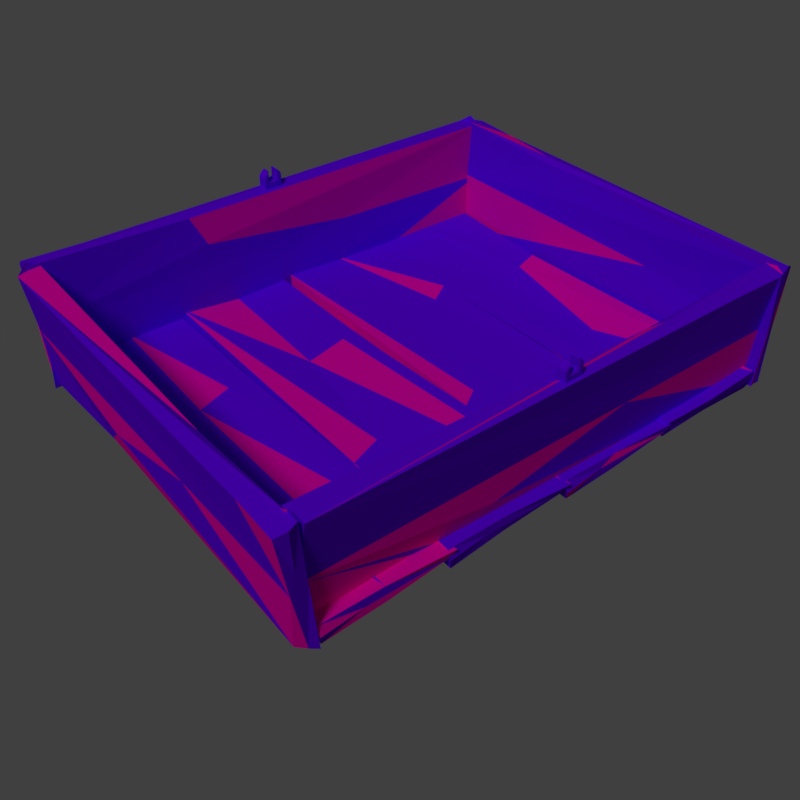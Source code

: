 # Source: boat.blend  (saved by Blender 2.79.0; exported with 4.5.12 LTS)
import bpy
from mathutils import Matrix  # noqa: F401  (used for matrix-valued properties, if any)

bpy.ops.wm.read_factory_settings(use_empty=True)
scene = bpy.context.scene
scene.name = 'Scene'

# ---- collections
col_collection_1 = bpy.data.collections.new('Collection 1'); scene.collection.children.link(col_collection_1)

# ---- materials (node trees are filled in below, after node groups)
mat_material_003 = bpy.data.materials.new('Material.003')
mat_material_003.alpha_threshold = 0.0
mat_material_003.use_transparent_shadow = False
mat_material_003.diffuse_color = (0.1441, 0.0, 1.0, 1.0)
mat_material_003.roughness = 0.5
mat_material_000 = bpy.data.materials.new('Material.000')
mat_material_000.alpha_threshold = 0.0
mat_material_000.use_transparent_shadow = False
mat_material_000.diffuse_color = (1.0, 0.0, 0.491, 1.0)
mat_material_000.roughness = 0.5
mat_ac1 = bpy.data.materials.new('ac1')
mat_ac1.alpha_threshold = 0.0
mat_ac1.use_transparent_shadow = False
mat_ac1.diffuse_color = (0.281, 0.08969, 0.03026, 1.0)
mat_ac1.roughness = 0.5
mat_ac1.specular_intensity = 0.2188
mat_ac2 = bpy.data.materials.new('ac2')
mat_ac2.alpha_threshold = 0.0
mat_ac2.use_transparent_shadow = False
mat_ac2.diffuse_color = (0.04696, 0.04696, 0.04696, 1.0)
mat_ac2.roughness = 0.5
mat_ac2.specular_intensity = 0.01042

# ---- material node trees

# ---- world
world_world = bpy.data.worlds.new('World'); scene.world = world_world
world_world.color = (0.05088, 0.05088, 0.05088)
world_world.use_sun_shadow = False
world_world.sun_shadow_jitter_overblur = 0.0
world_world.cycles.sampling_method = 'MANUAL'

# ---- cameras
cam_camera_002 = bpy.data.cameras.new('Camera.002')
cam_camera_002.clip_end = 100.0
cam_camera_002.lens = 35.0
cam_camera_002.sensor_width = 26.34
cam_camera_002.sensor_height = 18.0
cam_camera_002.ortho_scale = 7.314
cam_camera_002.dof.focus_distance = 0.0
cam_camera_002.dof.aperture_fstop = 128.0

# ---- lights
light_lamp = bpy.data.lights.new('Lamp', 'SUN')
light_lamp.transmission_factor = 0.0
light_lamp.cutoff_distance = 30.0
light_lamp.angle = 0.1993
light_lamp.energy = 1.0
light_lamp.shadow_buffer_clip_start = 1.001
light_lamp.shadow_soft_size = 0.1
light_lamp.shadow_cascade_max_distance = 1000.0

# ---- meshes
me_cube_001 = bpy.data.meshes.new('Cube.001')
me_cube_001.from_pydata([(0.008366, -0.9875, -0.03279), (0.01735, -1.012, 0.04258), (0.02589, 0.9617, -0.04606), (-0.01889, 1.014, 0.03319), (0.5722, -0.9707, -0.05421), (0.5717, -1.007, 0.06333), (0.5777, 0.9927, -0.06655), (0.5923, 0.9908, 0.03741), (0.003926, -0.9869, 0.002528), (0.00632, 0.9962, -0.004891), (0.3003, 0.9864, -0.03928), (0.3036, 0.9906, 0.03643), (0.5923, 1.007, -0.008295), (0.6133, -0.9977, 0.00501), (0.2806, -0.9786, -0.03204), (0.2838, -1.012, 0.03489), (0.3833, -0.9977, -1.065e-05), (0.3947, 0.9917, -0.004003), (0.2886, 0.2873, -0.0334), (0.4162, 0.3417, -0.03723), (0.5696, 0.3861, 0.03192), (0.4114, 0.3276, 0.03369), (0.09848, -0.2798, -0.03944), (0.5803, 0.7602, -0.05383), (0.3078, -0.3077, 0.028), (0.004719, -0.4281, -0.01484), (0.03136, -0.4051, -0.02313), (0.5812, 0.4343, 0.009095), (0.0106, -0.4168, 0.01231), (0.08884, -0.3546, 0.03415), (0.01171, -0.4217, 0.03543), (-0.5965, -0.9929, -0.03452), (-0.581, -1.002, 0.0348), (-0.5737, 0.9713, -0.04109), (-0.615, 1.006, 0.03141), (-0.02161, -0.9716, -0.04903), (-0.0227, -1.005, 0.05692), (-0.02358, 0.9907, -0.0626), (-0.00731, 0.9866, 0.03483), (-0.5976, -0.9852, -0.00269), (-0.588, 1.0, 0.0007693), (-0.3019, 0.9952, -0.0381), (-0.294, 0.987, 0.03053), (-0.001212, 1.012, -0.00688), (0.01824, -1.001, 0.009014), (-0.3147, -0.9829, -0.02606), (-0.3217, -1.004, 0.04064), (-0.2208, -0.9941, 0.008903), (-0.2088, 0.9935, -0.003006), (-0.3008, 0.2849, -0.03248), (-0.1198, 0.341, -0.03615), (-0.02419, 0.3847, 0.0371), (-0.1212, 0.3209, 0.03507), (-0.4457, -0.2815, -0.04334), (-0.02184, 0.7695, -0.05128), (-0.2992, -0.3065, 0.0323), (-0.5908, -0.4287, -0.01613), (-0.5569, -0.4034, -0.02303), (-0.01009, 0.4372, 0.004182), (-0.5834, -0.4192, 0.004901), (-0.4707, -0.3576, 0.03213), (-0.5753, -0.4185, 0.04226), (0.5828, -0.9883, -0.03365), (0.5911, -1.003, 0.04124), (0.5968, 0.9664, -0.04424), (0.5612, 1.008, 0.034), (1.153, -0.9746, -0.0507), (1.152, -1.004, 0.05796), (1.157, 0.9916, -0.06058), (1.169, 0.9901, 0.03731), (0.5781, -0.9852, -0.002692), (0.5821, 0.9947, -0.004159), (0.8736, 0.9953, -0.0381), (0.8785, 0.9908, 0.0375), (1.168, 1.007, -0.008119), (1.188, -0.9966, 0.00492), (0.8577, -0.9821, -0.03), (0.8588, -1.007, 0.04094), (0.9585, -0.9919, 0.003958), (0.9668, 0.9934, -0.005229), (0.8685, 0.2855, -0.03528), (0.9959, 0.3462, -0.03816), (1.142, 0.3827, 0.03069), (0.9934, 0.3254, 0.04052), (0.724, -0.2809, -0.04238), (1.154, 0.7608, -0.05065), (0.877, -0.3004, 0.0265), (0.5846, -0.4274, -0.01606), (0.6233, -0.4051, -0.02371), (1.162, 0.437, 0.0043), (0.5938, -0.4163, 0.0097), (0.7051, -0.3526, 0.03524), (0.5945, -0.4214, 0.03528), (1.238, -0.9883, -0.04464), (1.164, -1.003, -0.03104), (1.25, 0.9664, -0.03138), (1.169, 1.008, -0.06132), (1.296, -0.9746, 0.5228), (1.187, -1.004, 0.53), (1.306, 0.9916, 0.5263), (1.209, 0.9901, 0.5449), (1.207, -0.9852, -0.04717), (1.209, 0.9947, -0.04327), (1.263, 0.9953, 0.2452), (1.188, 0.9908, 0.2554), (1.254, 1.007, 0.541), (1.243, -0.9966, 0.5616), (1.254, -0.9821, 0.2299), (1.183, -1.007, 0.236), (1.227, -0.9919, 0.3328), (1.237, 0.9934, 0.3404), (1.26, 0.2855, 0.2402), (1.272, 0.3462, 0.3671), (1.214, 0.3827, 0.5181), (1.193, 0.3254, 0.3702), (1.257, -0.2809, 0.09563), (1.296, 0.7608, 0.5235), (1.199, -0.3004, 0.2531), (1.221, -0.4274, -0.04161), (1.231, -0.4051, -0.00349), (1.241, 0.437, 0.5362), (1.196, -0.4163, -0.03063), (1.178, -0.3526, 0.08229), (1.17, -0.4214, -0.02807), (-0.5931, 0.9883, -0.03365), (-0.6013, 1.003, 0.04124), (-0.6071, -0.9664, -0.04424), (-0.5715, -1.008, 0.034), (-1.163, 0.9746, -0.0507), (-1.163, 1.004, 0.05796), (-1.167, -0.9916, -0.06058), (-1.179, -0.9901, 0.03731), (-0.5883, 0.9852, -0.002692), (-0.5923, -0.9947, -0.004159), (-0.8839, -0.9953, -0.0381), (-0.8888, -0.9908, 0.0375), (-1.178, -1.007, -0.008119), (-1.198, 0.9966, 0.00492), (-0.868, 0.9821, -0.03), (-0.8691, 1.007, 0.04094), (-0.9688, 0.9919, 0.003958), (-0.977, -0.9934, -0.005229), (-0.8788, -0.2855, -0.03528), (-1.006, -0.3462, -0.03816), (-1.153, -0.3827, 0.03069), (-1.004, -0.3254, 0.04052), (-0.7343, 0.2809, -0.04238), (-1.164, -0.7608, -0.05065), (-0.8873, 0.3004, 0.0265), (-0.5948, 0.4274, -0.01606), (-0.6336, 0.4051, -0.02371), (-1.173, -0.437, 0.0043), (-0.604, 0.4163, 0.0097), (-0.7154, 0.3526, 0.03524), (-0.6048, 0.4214, 0.03528), (-1.248, 0.9883, -0.04464), (-1.174, 1.003, -0.03104), (-1.26, -0.9664, -0.03138), (-1.179, -1.008, -0.06132), (-1.306, 0.9746, 0.5228), (-1.197, 1.004, 0.53), (-1.316, -0.9916, 0.5263), (-1.219, -0.9901, 0.5449), (-1.217, 0.9852, -0.04717), (-1.219, -0.9947, -0.04327), (-1.273, -0.9953, 0.2452), (-1.198, -0.9908, 0.2554), (-1.265, -1.007, 0.541), (-1.253, 0.9966, 0.5616), (-1.264, 0.9821, 0.2299), (-1.194, 1.007, 0.236), (-1.238, 0.9919, 0.3328), (-1.247, -0.9934, 0.3404), (-1.27, -0.2855, 0.2402), (-1.282, -0.3462, 0.3671), (-1.224, -0.3827, 0.5181), (-1.204, -0.3254, 0.3702), (-1.267, 0.2809, 0.09563), (-1.306, -0.7608, 0.5235), (-1.209, 0.3004, 0.2531), (-1.231, 0.4274, -0.04161), (-1.241, 0.4051, -0.00349), (-1.252, -0.437, 0.5362), (-1.206, 0.4163, -0.03063), (-1.188, 0.3526, 0.08229), (-1.18, 0.4214, -0.02807), (1.204, 0.9347, -0.04464), (1.222, 0.8606, -0.03104), (-1.188, 0.9463, -0.03138), (-1.239, 0.8657, -0.06132), (1.187, 0.9923, 0.5228), (1.223, 0.8839, 0.53), (-1.219, 1.002, 0.5263), (-1.217, 0.9057, 0.5449), (1.2, 0.9035, -0.04717), (-1.223, 0.9053, -0.04327), (-1.223, 0.9599, 0.2452), (-1.218, 0.8848, 0.2554), (-1.238, 0.9509, 0.541), (1.214, 0.9393, 0.5616), (1.196, 0.9507, 0.2299), (1.226, 0.88, 0.236), (1.208, 0.924, 0.3328), (-1.221, 0.9337, 0.3404), (-0.3548, 0.9567, 0.2402), (-0.4291, 0.9686, 0.3671), (-0.4738, 0.9104, 0.5181), (-0.4036, 0.89, 0.3702), (0.338, 0.9535, 0.09563), (-0.9364, 0.9923, 0.5235), (0.362, 0.8957, 0.2531), (0.5173, 0.9173, -0.04161), (0.49, 0.9277, -0.00349), (-0.5402, 0.9381, 0.5362), (0.5037, 0.8923, -0.03063), (0.4258, 0.8747, 0.08229), (0.51, 0.8668, -0.02807), (-1.245, -1.018, -0.04464), (-1.263, -0.9438, -0.03104), (1.208, -1.029, -0.03138), (1.26, -0.9489, -0.06132), (-1.227, -1.075, 0.5228), (-1.264, -0.9671, 0.53), (1.239, -1.086, 0.5263), (1.238, -0.9888, 0.5449), (-1.241, -0.9867, -0.04717), (1.243, -0.9884, -0.04327), (1.244, -1.043, 0.2452), (1.239, -0.968, 0.2554), (1.259, -1.034, 0.541), (-1.255, -1.022, 0.5616), (-1.237, -1.034, 0.2299), (-1.268, -0.9632, 0.236), (-1.249, -1.007, 0.3328), (1.242, -1.017, 0.3404), (0.3535, -1.04, 0.2402), (0.4297, -1.052, 0.3671), (0.4755, -0.9935, 0.5181), (0.4036, -0.9731, 0.3702), (-0.357, -1.037, 0.09563), (0.9499, -1.075, 0.5235), (-0.3815, -0.9788, 0.2531), (-0.5408, -1.0, -0.04161), (-0.5129, -1.011, -0.00349), (0.5437, -1.021, 0.5362), (-0.5269, -0.9754, -0.03063), (-0.447, -0.9579, 0.08229), (-0.5334, -0.95, -0.02807), (-0.05, 0.9355, 0.5228), (-0.04265, 0.9355, 0.5155), (-0.04265, 0.9281, 0.5228), (-0.05, 0.9708, 0.5228), (-0.04265, 0.9781, 0.5228), (-0.04265, 0.9708, 0.5155), (0.05, 0.9355, 0.5228), (0.04265, 0.9281, 0.5228), (0.04265, 0.9355, 0.5155), (0.04265, 0.9781, 0.5228), (0.05, 0.9708, 0.5228), (0.04265, 0.9708, 0.5155), (-0.02581, 0.9281, 0.5977), (-0.01846, 0.9355, 0.6081), (-0.02365, 0.9355, 0.6103), (-0.04265, 0.9281, 0.5809), (-0.0448, 0.9355, 0.5891), (-0.05, 0.9355, 0.5766), (-0.04265, 0.9781, 0.5809), (-0.05, 0.9708, 0.5766), (-0.0448, 0.9708, 0.5891), (-0.01846, 0.9708, 0.6081), (-0.02581, 0.9781, 0.5977), (-0.02365, 0.9708, 0.6103), (0.04265, 0.9281, 0.5809), (0.05, 0.9355, 0.5766), (0.0448, 0.9355, 0.5891), (0.01846, 0.9355, 0.6081), (0.02581, 0.9281, 0.5977), (0.02365, 0.9355, 0.6103), (0.02581, 0.9781, 0.5977), (0.01846, 0.9708, 0.6081), (0.02365, 0.9708, 0.6103), (0.04265, 0.9781, 0.5809), (0.0448, 0.9708, 0.5891), (0.05, 0.9708, 0.5766), (-0.01846, 0.9355, 0.5654), (-0.02581, 0.9281, 0.5507), (-0.01111, 0.9355, 0.558), (-0.01846, 0.9708, 0.5654), (-0.01111, 0.9708, 0.558), (-0.02581, 0.9781, 0.5507), (0.01846, 0.9708, 0.5654), (0.02581, 0.9781, 0.5507), (0.01111, 0.9708, 0.558), (0.01846, 0.9355, 0.5654), (0.01111, 0.9355, 0.558), (0.02581, 0.9281, 0.5507), (-0.05, -1.061, 0.5228), (-0.04265, -1.061, 0.5155), (-0.04265, -1.068, 0.5228), (-0.05, -1.026, 0.5228), (-0.04265, -1.018, 0.5228), (-0.04265, -1.026, 0.5155), (0.05, -1.061, 0.5228), (0.04265, -1.068, 0.5228), (0.04265, -1.061, 0.5155), (0.04265, -1.018, 0.5228), (0.05, -1.026, 0.5228), (0.04265, -1.026, 0.5155), (-0.02581, -1.068, 0.5977), (-0.01846, -1.061, 0.6081), (-0.02365, -1.061, 0.6103), (-0.04265, -1.068, 0.5809), (-0.0448, -1.061, 0.5891), (-0.05, -1.061, 0.5766), (-0.04265, -1.018, 0.5809), (-0.05, -1.026, 0.5766), (-0.0448, -1.026, 0.5891), (-0.01846, -1.026, 0.6081), (-0.02581, -1.018, 0.5977), (-0.02365, -1.026, 0.6103), (0.04265, -1.068, 0.5809), (0.05, -1.061, 0.5766), (0.0448, -1.061, 0.5891), (0.01846, -1.061, 0.6081), (0.02581, -1.068, 0.5977), (0.02365, -1.061, 0.6103), (0.02581, -1.018, 0.5977), (0.01846, -1.026, 0.6081), (0.02365, -1.026, 0.6103), (0.04265, -1.018, 0.5809), (0.0448, -1.026, 0.5891), (0.05, -1.026, 0.5766), (-0.01846, -1.061, 0.5654), (-0.02581, -1.068, 0.5507), (-0.01111, -1.061, 0.558), (-0.01846, -1.026, 0.5654), (-0.01111, -1.026, 0.558), (-0.02581, -1.018, 0.5507), (0.01846, -1.026, 0.5654), (0.02581, -1.018, 0.5507), (0.01111, -1.026, 0.558), (0.01846, -1.061, 0.5654), (0.01111, -1.061, 0.558), (0.02581, -1.068, 0.5507)], [], [(11, 24, 21), (17, 7, 12), (5, 13, 4), (15, 8, 16), (14, 26, 22), (2, 18, 22), (3, 9, 2), (4, 23, 27), (18, 2, 10), (14, 8, 0), (4, 16, 14), (5, 16, 13), (7, 20, 27), (17, 6, 10), (9, 10, 2), (9, 11, 17), (17, 11, 7), (23, 10, 6), (15, 1, 8), (2, 28, 30), (12, 7, 6), (5, 20, 21), (14, 16, 8), (4, 13, 16), (5, 15, 16), (14, 0, 25), (1, 30, 28), (2, 26, 25), (17, 12, 6), (9, 17, 10), (9, 3, 11), (11, 21, 20), (3, 29, 24), (28, 8, 1), (22, 18, 14), (23, 7, 27), (19, 23, 4), (25, 28, 2), (15, 29, 30), (2, 30, 3), (25, 0, 8), (18, 19, 4), (24, 5, 21), (22, 26, 2), (3, 24, 11), (20, 4, 27), (18, 10, 19), (24, 29, 15), (23, 19, 10), (11, 20, 7), (3, 30, 29), (15, 30, 1), (28, 25, 8), (23, 6, 7), (24, 15, 5), (14, 25, 26), (18, 4, 14), (20, 5, 4), (42, 55, 52), (48, 38, 43), (36, 44, 35), (46, 39, 47), (45, 57, 53), (33, 49, 53), (34, 40, 33), (35, 54, 58), (49, 33, 41), (45, 39, 31), (35, 47, 45), (36, 47, 44), (38, 51, 58), (48, 37, 41), (40, 41, 33), (40, 42, 48), (48, 42, 38), (54, 41, 37), (46, 32, 39), (33, 59, 61), (43, 38, 37), (36, 51, 52), (45, 47, 39), (35, 44, 47), (36, 46, 47), (45, 31, 56), (32, 61, 59), (33, 57, 56), (48, 43, 37), (40, 48, 41), (40, 34, 42), (42, 52, 51), (34, 60, 55), (59, 39, 32), (53, 49, 45), (54, 38, 58), (50, 54, 35), (56, 59, 33), (46, 60, 61), (33, 61, 34), (56, 31, 39), (49, 50, 35), (55, 36, 52), (53, 57, 33), (34, 55, 42), (51, 35, 58), (49, 41, 50), (55, 60, 46), (54, 50, 41), (42, 51, 38), (34, 61, 60), (46, 61, 32), (59, 56, 39), (54, 37, 38), (55, 46, 36), (45, 56, 57), (49, 35, 45), (51, 36, 35), (73, 86, 83), (79, 69, 74), (67, 75, 66), (77, 70, 78), (76, 88, 84), (64, 80, 84), (65, 71, 64), (66, 85, 89), (80, 64, 72), (76, 70, 62), (66, 78, 76), (67, 78, 75), (69, 82, 89), (79, 68, 72), (71, 72, 64), (71, 73, 79), (79, 73, 69), (85, 72, 68), (77, 63, 70), (64, 90, 92), (74, 69, 68), (67, 82, 83), (76, 78, 70), (66, 75, 78), (67, 77, 78), (76, 62, 87), (63, 92, 90), (64, 88, 87), (79, 74, 68), (71, 79, 72), (71, 65, 73), (73, 83, 82), (65, 91, 86), (90, 70, 63), (84, 80, 76), (85, 69, 89), (81, 85, 66), (87, 90, 64), (77, 91, 92), (64, 92, 65), (87, 62, 70), (80, 81, 66), (86, 67, 83), (84, 88, 64), (65, 86, 73), (82, 66, 89), (80, 72, 81), (86, 91, 77), (85, 81, 72), (73, 82, 69), (65, 92, 91), (77, 92, 63), (90, 87, 70), (85, 68, 69), (86, 77, 67), (76, 87, 88), (80, 66, 76), (82, 67, 66), (104, 117, 114), (110, 100, 105), (98, 106, 97), (108, 101, 109), (107, 119, 115), (95, 111, 115), (96, 102, 95), (97, 116, 120), (111, 95, 103), (107, 101, 93), (97, 109, 107), (98, 109, 106), (100, 113, 120), (110, 99, 103), (102, 103, 95), (102, 104, 110), (110, 104, 100), (116, 103, 99), (108, 94, 101), (95, 121, 123), (105, 100, 99), (98, 113, 114), (107, 109, 101), (97, 106, 109), (98, 108, 109), (107, 93, 118), (94, 123, 121), (95, 119, 118), (110, 105, 99), (102, 110, 103), (102, 96, 104), (104, 114, 113), (96, 122, 117), (121, 101, 94), (115, 111, 107), (116, 100, 120), (112, 116, 97), (118, 121, 95), (108, 122, 123), (95, 123, 96), (118, 93, 101), (111, 112, 97), (117, 98, 114), (115, 119, 95), (96, 117, 104), (113, 97, 120), (111, 103, 112), (117, 122, 108), (116, 112, 103), (104, 113, 100), (96, 123, 122), (108, 123, 94), (121, 118, 101), (116, 99, 100), (117, 108, 98), (107, 118, 119), (111, 97, 107), (113, 98, 97), (135, 148, 145), (141, 131, 136), (129, 137, 128), (139, 132, 140), (138, 150, 146), (126, 142, 146), (127, 133, 126), (128, 147, 151), (142, 126, 134), (138, 132, 124), (128, 140, 138), (129, 140, 137), (131, 144, 151), (141, 130, 134), (133, 134, 126), (133, 135, 141), (141, 135, 131), (147, 134, 130), (139, 125, 132), (126, 152, 154), (136, 131, 130), (129, 144, 145), (138, 140, 132), (128, 137, 140), (129, 139, 140), (138, 124, 149), (125, 154, 152), (126, 150, 149), (141, 136, 130), (133, 141, 134), (133, 127, 135), (135, 145, 144), (127, 153, 148), (152, 132, 125), (146, 142, 138), (147, 131, 151), (143, 147, 128), (149, 152, 126), (139, 153, 154), (126, 154, 127), (149, 124, 132), (142, 143, 128), (148, 129, 145), (146, 150, 126), (127, 148, 135), (144, 128, 151), (142, 134, 143), (148, 153, 139), (147, 143, 134), (135, 144, 131), (127, 154, 153), (139, 154, 125), (152, 149, 132), (147, 130, 131), (148, 139, 129), (138, 149, 150), (142, 128, 138), (144, 129, 128), (166, 179, 176), (172, 162, 167), (160, 168, 159), (170, 163, 171), (169, 181, 177), (157, 173, 177), (158, 164, 157), (159, 178, 182), (173, 157, 165), (169, 163, 155), (159, 171, 169), (160, 171, 168), (162, 175, 182), (172, 161, 165), (164, 165, 157), (164, 166, 172), (172, 166, 162), (178, 165, 161), (170, 156, 163), (157, 183, 185), (167, 162, 161), (160, 175, 176), (169, 171, 163), (159, 168, 171), (160, 170, 171), (169, 155, 180), (156, 185, 183), (157, 181, 180), (172, 167, 161), (164, 172, 165), (164, 158, 166), (166, 176, 175), (158, 184, 179), (183, 163, 156), (177, 173, 169), (178, 162, 182), (174, 178, 159), (180, 183, 157), (170, 184, 185), (157, 185, 158), (180, 155, 163), (173, 174, 159), (179, 160, 176), (177, 181, 157), (158, 179, 166), (175, 159, 182), (173, 165, 174), (179, 184, 170), (178, 174, 165), (166, 175, 162), (158, 185, 184), (170, 185, 156), (183, 180, 163), (178, 161, 162), (179, 170, 160), (169, 180, 181), (173, 159, 169), (175, 160, 159), (197, 210, 207), (203, 193, 198), (191, 199, 190), (201, 194, 202), (200, 212, 208), (188, 204, 208), (189, 195, 188), (190, 209, 213), (204, 188, 196), (200, 194, 186), (190, 202, 200), (191, 202, 199), (193, 206, 213), (203, 192, 196), (195, 196, 188), (195, 197, 203), (203, 197, 193), (209, 196, 192), (201, 187, 194), (188, 214, 216), (198, 193, 192), (191, 206, 207), (200, 202, 194), (190, 199, 202), (191, 201, 202), (200, 186, 211), (187, 216, 214), (188, 212, 211), (203, 198, 192), (195, 203, 196), (195, 189, 197), (197, 207, 206), (189, 215, 210), (214, 194, 187), (208, 204, 200), (209, 193, 213), (205, 209, 190), (211, 214, 188), (201, 215, 216), (188, 216, 189), (211, 186, 194), (204, 205, 190), (210, 191, 207), (208, 212, 188), (189, 210, 197), (206, 190, 213), (204, 196, 205), (210, 215, 201), (209, 205, 196), (197, 206, 193), (189, 216, 215), (201, 216, 187), (214, 211, 194), (209, 192, 193), (210, 201, 191), (200, 211, 212), (204, 190, 200), (206, 191, 190), (228, 241, 238), (234, 224, 229), (222, 230, 221), (232, 225, 233), (231, 243, 239), (219, 235, 239), (220, 226, 219), (221, 240, 244), (235, 219, 227), (231, 225, 217), (221, 233, 231), (222, 233, 230), (224, 237, 244), (234, 223, 227), (226, 227, 219), (226, 228, 234), (234, 228, 224), (240, 227, 223), (232, 218, 225), (219, 245, 247), (229, 224, 223), (222, 237, 238), (231, 233, 225), (221, 230, 233), (222, 232, 233), (231, 217, 242), (218, 247, 245), (219, 243, 242), (234, 229, 223), (226, 234, 227), (226, 220, 228), (228, 238, 237), (220, 246, 241), (245, 225, 218), (239, 235, 231), (240, 224, 244), (236, 240, 221), (242, 245, 219), (232, 246, 247), (219, 247, 220), (242, 217, 225), (235, 236, 221), (241, 222, 238), (239, 243, 219), (220, 241, 228), (237, 221, 244), (235, 227, 236), (241, 246, 232), (240, 236, 227), (228, 237, 224), (220, 247, 246), (232, 247, 218), (245, 242, 225), (240, 223, 224), (241, 232, 222), (231, 242, 243), (235, 221, 231), (237, 222, 221), (262, 271, 268, 264), (252, 266, 270, 289, 291, 278, 281, 257), (250, 255, 272, 276, 295, 285, 260, 263), (269, 261, 284, 287), (275, 279, 290, 293), (292, 288, 286, 294), (280, 277, 274, 282), (258, 283, 273, 254), (248, 265, 267, 251), (248, 249, 250), (251, 252, 253), (254, 255, 256), (257, 258, 259), (260, 261, 262), (263, 264, 265), (266, 267, 268), (269, 270, 271), (272, 273, 274), (275, 276, 277), (278, 279, 280), (281, 282, 283), (284, 285, 286), (287, 288, 289), (290, 291, 292), (293, 294, 295), (253, 249, 248, 251), (259, 253, 252, 257), (256, 259, 258, 254), (249, 256, 255, 250), (263, 260, 262, 264), (261, 269, 271, 262), (270, 266, 268, 271), (267, 265, 264, 268), (281, 278, 280, 282), (279, 275, 277, 280), (276, 272, 274, 277), (273, 283, 282, 274), (254, 273, 272, 255), (265, 248, 250, 263), (266, 252, 251, 267), (283, 258, 257, 281), (286, 288, 287, 284), (292, 294, 293, 290), (294, 286, 285, 295), (291, 289, 288, 292), (275, 293, 295, 276), (284, 261, 260, 285), (278, 291, 290, 279), (289, 270, 269, 287), (253, 259, 256, 249), (310, 319, 316, 312), (300, 314, 318, 337, 339, 326, 329, 305), (298, 303, 320, 324, 343, 333, 308, 311), (317, 309, 332, 335), (323, 327, 338, 341), (340, 336, 334, 342), (328, 325, 322, 330), (306, 331, 321, 302), (296, 313, 315, 299), (296, 297, 298), (299, 300, 301), (302, 303, 304), (305, 306, 307), (308, 309, 310), (311, 312, 313), (314, 315, 316), (317, 318, 319), (320, 321, 322), (323, 324, 325), (326, 327, 328), (329, 330, 331), (332, 333, 334), (335, 336, 337), (338, 339, 340), (341, 342, 343), (301, 297, 296, 299), (307, 301, 300, 305), (304, 307, 306, 302), (297, 304, 303, 298), (311, 308, 310, 312), (309, 317, 319, 310), (318, 314, 316, 319), (315, 313, 312, 316), (329, 326, 328, 330), (327, 323, 325, 328), (324, 320, 322, 325), (321, 331, 330, 322), (302, 321, 320, 303), (313, 296, 298, 311), (314, 300, 299, 315), (331, 306, 305, 329), (334, 336, 335, 332), (340, 342, 341, 338), (342, 334, 333, 343), (339, 337, 336, 340), (323, 341, 343, 324), (332, 309, 308, 333), (326, 339, 338, 327), (337, 318, 317, 335), (301, 307, 304, 297)])
me_cube_001.polygons.foreach_set('material_index', [0, 0, 0, 1, 0, 0, 0, 1, 1, 1, 0, 0, 1, 0, 1, 0, 0, 0, 1, 1, 0, 1, 0, 0, 0, 0, 1, 1, 0, 0, 0, 0, 1, 0, 1, 1, 0, 0, 0, 1, 0, 0, 0, 0, 0, 0, 1, 0, 0, 0, 0, 0, 1, 0, 1, 0, 1, 0, 0, 0, 0, 0, 0, 1, 0, 0, 0, 0, 0, 1, 0, 0, 1, 1, 0, 1, 1, 0, 0, 1, 0, 1, 0, 0, 0, 0, 1, 0, 0, 0, 0, 0, 0, 0, 1, 0, 1, 0, 0, 1, 0, 1, 0, 0, 1, 0, 0, 0, 0, 0, 1, 0, 0, 0, 0, 1, 0, 1, 0, 0, 0, 0, 0, 0, 0, 0, 1, 0, 0, 1, 0, 0, 0, 0, 1, 0, 0, 0, 0, 0, 0, 0, 1, 1, 0, 1, 1, 1, 0, 0, 0, 0, 0, 0, 0, 0, 0, 0, 0, 0, 1, 0, 0, 1, 0, 1, 0, 0, 0, 1, 0, 1, 1, 0, 0, 0, 0, 0, 0, 0, 0, 0, 1, 1, 0, 0, 0, 0, 1, 0, 0, 1, 0, 1, 0, 0, 1, 0, 1, 0, 0, 1, 0, 0, 0, 0, 0, 0, 1, 0, 0, 1, 0, 0, 0, 0, 0, 1, 0, 0, 0, 0, 0, 0, 0, 1, 0, 0, 0, 0, 0, 1, 0, 0, 0, 0, 1, 0, 0, 1, 1, 0, 0, 0, 0, 0, 0, 1, 0, 0, 0, 1, 0, 1, 0, 0, 0, 0, 0, 0, 0, 0, 0, 0, 0, 0, 0, 0, 0, 1, 0, 0, 0, 0, 1, 1, 0, 1, 0, 0, 0, 0, 0, 0, 0, 0, 0, 0, 0, 0, 0, 1, 0, 1, 0, 1, 0, 0, 0, 0, 1, 0, 0, 0, 0, 1, 0, 0, 1, 0, 0, 0, 0, 0, 0, 0, 1, 1, 0, 1, 0, 0, 0, 0, 0, 1, 1, 1, 0, 0, 0, 1, 0, 0, 1, 0, 0, 0, 0, 0, 0, 0, 0, 0, 0, 0, 0, 0, 0, 0, 0, 0, 1, 0, 0, 0, 1, 0, 0, 1, 0, 0, 1, 0, 0, 0, 0, 0, 1, 0, 0, 0, 0, 1, 0, 1, 0, 1, 0, 0, 0, 0, 1, 0, 0, 0, 0, 0, 0, 0, 0, 1, 1, 1, 0, 0, 0, 0, 1, 0, 0, 0, 0, 0, 0, 0, 0, 0, 0, 1, 0, 0, 0, 0, 0, 1, 1, 0, 0, 0, 0, 1, 0, 1, 1, 0, 0, 1, 1, 1, 0, 0, 0, 0, 1, 1, 0, 0, 0, 0, 0, 0, 1, 0, 0, 0, 0, 0, 1, 0, 0, 0, 0, 0, 0, 0, 0, 1, 0, 0, 1, 0, 0, 0, 0, 0, 0, 0, 0, 0, 0, 0, 0, 0, 0, 0, 0, 0, 0, 0, 0, 0, 0, 0, 0, 0, 0, 0, 0, 0, 0, 0, 0, 0, 0, 0, 0, 0, 0, 0, 0, 0, 0, 0, 0, 0, 0, 0, 0, 0, 0, 0, 0, 0, 0, 0, 0, 0, 0, 0, 0, 0, 0, 0, 0, 0, 0, 0, 0, 0, 0, 0, 0, 0, 0, 0, 0, 0, 0, 0, 0, 0, 0, 0, 0, 0, 0, 0, 0, 0, 0, 0, 0, 0, 0, 0, 0, 0, 0, 0, 0, 0, 0, 0])
me_cube_001.materials.append(mat_material_003)
me_cube_001.materials.append(mat_material_000)
me_cube_001.materials.append(mat_ac1)
me_cube_001.materials.append(mat_ac2)
me_cube_001.use_remesh_preserve_volume = False
me_cube_001.use_remesh_preserve_attributes = False
me_cube_001.use_mirror_vertex_groups = False
me_cube_001.update()

# ---- objects
ob_floatingboat = bpy.data.objects.new('FloatingBoat', me_cube_001)
ob_lamp = bpy.data.objects.new('Lamp', light_lamp)
ob_camera_001 = bpy.data.objects.new('Camera.001', cam_camera_002)

# ---- transforms, parenting, visibility, modifiers, constraints
ob_floatingboat.location = (0.0, 0.0, 0.0)
ob_floatingboat.lineart.crease_threshold = 0.0
ob_lamp.location = (4.076, 1.005, 5.904)
ob_lamp.rotation_euler = (0.6503, 0.05522, 1.866)
ob_lamp.lock_rotations_4d = False
ob_lamp.empty_display_type = 'ARROWS'
ob_lamp.color = (0.0, 0.0, 0.0, 0.0)
ob_lamp.lineart.crease_threshold = 0.0
ob_camera_001.location = (2.42, 3.029, 2.801)
ob_camera_001.rotation_euler = (0.9198, -8.771e-07, 2.474)
ob_camera_001.lock_rotations_4d = False
ob_camera_001.empty_display_type = 'ARROWS'
ob_camera_001.color = (0.0, 0.0, 0.0, 0.0)
ob_camera_001.display_type = 'WIRE'
ob_camera_001.lineart.crease_threshold = 0.0

# ---- collection membership
col_collection_1.objects.link(ob_floatingboat)
col_collection_1.objects.link(ob_lamp)
col_collection_1.objects.link(ob_camera_001)

# ---- scene / render settings (as saved in the file)
scene.camera = ob_camera_001
scene.frame_start = 1; scene.frame_end = 250; scene.frame_set(1)
scene.render.engine = 'BLENDER_EEVEE_NEXT'
scene.render.resolution_x = 512
scene.render.resolution_y = 512
scene.render.dither_intensity = 0.0
scene.render.film_transparent = True
scene.cycles.use_denoising = False
scene.cycles.samples = 128
scene.cycles.sampling_pattern = 'TABULATED_SOBOL'
scene.cycles.use_adaptive_sampling = False
scene.cycles.use_light_tree = False
scene.cycles.blur_glossy = 0.0
scene.cycles.sample_clamp_indirect = 0.0
scene.view_settings.view_transform = 'Standard'
bpy.context.view_layer.update()
